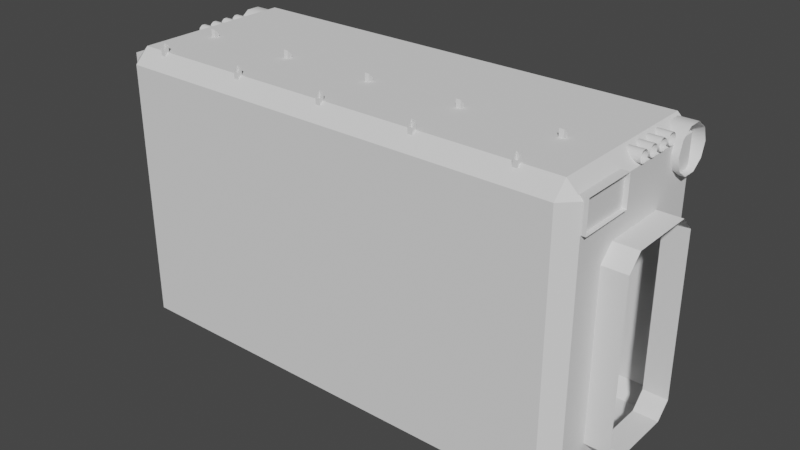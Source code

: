 # Source: EmptyCorridor.blend  (saved by Blender 3.0.42; exported with 4.5.12 LTS)
import bpy
from mathutils import Matrix  # noqa: F401  (used for matrix-valued properties, if any)

bpy.ops.wm.read_factory_settings(use_empty=True)
scene = bpy.context.scene
scene.name = 'Scene'

# ---- collections
col_collection = bpy.data.collections.new('Collection'); scene.collection.children.link(col_collection)

# ---- world
world_world = bpy.data.worlds.new('World'); scene.world = world_world
world_world.use_nodes = True; world_world.node_tree.nodes.clear()
_N = world_world.node_tree.nodes; _L = world_world.node_tree.links
n0 = _N.new('ShaderNodeOutputWorld'); n0.name = 'World Output'; n0.location = (300, 300)
n1 = _N.new('ShaderNodeBackground'); n1.name = 'Background'; n1.location = (10, 300)
n1.inputs[0].default_value = (0.05088, 0.05088, 0.05088, 1.0)
_L.new(n1.outputs[0], n0.inputs[0])
n0.is_active_output = True
world_world.color = (0.05088, 0.05088, 0.05088)
world_world.use_sun_shadow = False
world_world.sun_shadow_jitter_overblur = 0.0

# ---- meshes
me_cube_001 = bpy.data.meshes.new('Cube.001')
me_cube_001.from_pydata([(5.0, -1.0, 1.36), (5.0, 0.7, 1.66), (5.0, -0.7, 1.66), (5.0, -1.0, -2.04), (5.0, -0.7, -2.34), (5.0, 1.0, 1.36), (5.0, 1.0, -2.04), (5.0, 0.7, -2.34), (5.5, -1.0, 1.36), (5.5, 0.7, 1.66), (5.5, -0.7, 1.66), (5.5, -1.0, -2.04), (5.5, -0.7, -2.34), (5.5, 1.0, 1.36), (5.5, 1.0, -2.04), (5.5, 0.7, -2.34), (4.7, 1.999, 2.7), (4.7, 1.699, 3.0), (5.0, 1.696, 2.7), (4.7, 1.999, -2.7), (5.0, 1.695, -2.708), (5.0, -1.696, 2.7), (4.7, -1.7, 3.0), (4.7, -2.0, 2.7), (5.0, -1.696, -2.708), (4.7, -2.0, -2.7), (-4.7, 1.699, 3.0), (-4.7, 1.999, 2.7), (-5.0, 1.699, 2.7), (-5.0, 1.699, -2.7), (-4.7, 1.999, -2.7), (-4.7, -1.7, 3.0), (-5.0, -1.7, 2.7), (-4.7, -2.0, 2.7), (-4.7, -2.0, -2.7), (-5.0, -1.7, -2.7), (-5.0, -1.0, 1.36), (-5.0, -1.0, -2.04), (-5.0, 1.0, -2.04), (-5.0, 0.7, -2.34), (-5.0, -0.7, -2.34), (-5.0, -0.7, 1.66), (-5.0, 1.0, 1.36), (-5.0, 0.7, 1.66)], [], [(23, 25, 34, 33), (22, 31, 26, 17), (40, 37, 35, 29, 38, 39), (38, 29, 28, 32, 35, 37, 36, 41, 43, 42), (18, 20, 6, 5, 1, 2, 0, 3, 24, 21), (24, 3, 4, 7, 6, 20), (3, 11, 12, 4), (2, 10, 8, 0), (6, 14, 13, 5), (7, 15, 14, 6), (5, 13, 9, 1), (1, 9, 10, 2), (0, 8, 11, 3), (4, 12, 15, 7), (16, 18, 17), (21, 23, 22), (26, 28, 27), (31, 33, 32), (18, 16, 19, 20), (17, 18, 21, 22), (16, 17, 26, 27), (27, 28, 29, 30), (22, 23, 33, 31), (32, 33, 34, 35), (23, 21, 24, 25), (28, 26, 31, 32), (19, 16, 27, 30)])
_uv = me_cube_001.uv_layers.new(name='UVMap')
_uv.uv.foreach_set('vector', [0.4679, 0.2791, 0.7442, 0.25, 0.7447, 0.7456, 0.4793, 0.7171, 0.4473, 0.276, 0.4579, 0.7206, 0.2971, 0.7244, 0.2865, 0.2798, 0.4167, 0.9802, 0.4306, 0.9656, 0.4645, 0.9961, 0.3037, 0.9999, 0.336, 0.9679, 0.3505, 0.9817, 0.336, 0.9679, 0.3037, 0.9999, 0.2976, 0.7445, 0.4584, 0.7407, 0.4645, 0.9961, 0.4306, 0.9656, 0.4268, 0.8048, 0.4122, 0.791, 0.346, 0.7926, 0.3322, 0.8071, 0.2862, 0.2597, 0.2802, 0.003925, 0.3138, 0.03474, 0.3176, 0.1956, 0.3322, 0.2094, 0.3984, 0.2078, 0.4122, 0.1933, 0.4084, 0.03249, 0.4406, 0.0001104, 0.4467, 0.2559, 0.4406, 0.0001104, 0.4084, 0.03249, 0.3939, 0.01864, 0.3277, 0.02021, 0.3138, 0.03474, 0.2802, 0.003925, 0.998, 0.09078, 0.9732, 0.09078, 0.9732, 0.06969, 0.998, 0.06969, 0.998, 0.2809, 0.9732, 0.2809, 0.9732, 0.2598, 0.998, 0.2598, 0.998, 0.5405, 0.9732, 0.5405, 0.9732, 0.3715, 0.998, 0.3715, 0.998, 0.5616, 0.9732, 0.5616, 0.9732, 0.5405, 0.998, 0.5405, 0.998, 0.3715, 0.9732, 0.3715, 0.9732, 0.3504, 0.998, 0.3504, 0.998, 0.3504, 0.9732, 0.3504, 0.9732, 0.2809, 0.998, 0.2809, 0.998, 0.2598, 0.9732, 0.2598, 0.9732, 0.09078, 0.998, 0.09078, 0.998, 0.06969, 0.9732, 0.06969, 0.9732, 0.0001104, 0.998, 0.0001104, 0.2651, 0.2834, 0.2705, 0.2624, 0.2865, 0.2798, 0.4624, 0.2582, 0.4679, 0.2791, 0.4473, 0.276, 0.2971, 0.7244, 0.2819, 0.7421, 0.2765, 0.7213, 0.4579, 0.7206, 0.4793, 0.7171, 0.4739, 0.7378, 0.2705, 0.2624, 0.2651, 0.2834, 0.0007325, 0.254, 0.002667, 0.2328, 0.2865, 0.2798, 0.2862, 0.2597, 0.4467, 0.2559, 0.4473, 0.276, 0.2651, 0.2834, 0.2865, 0.2798, 0.2971, 0.7244, 0.2765, 0.7213, 0.2765, 0.7213, 0.2819, 0.7421, 0.002443, 0.7718, 0.0001104, 0.7498, 0.4473, 0.276, 0.4679, 0.2791, 0.4793, 0.7171, 0.4579, 0.7206, 0.4739, 0.7378, 0.4793, 0.7171, 0.7447, 0.7456, 0.7422, 0.7685, 0.4679, 0.2791, 0.4624, 0.2582, 0.7422, 0.2278, 0.7442, 0.25, 0.2976, 0.7445, 0.2971, 0.7244, 0.4579, 0.7206, 0.4584, 0.7407, 0.0007325, 0.254, 0.2651, 0.2834, 0.2765, 0.7213, 0.0001104, 0.7498])
me_cube_001.use_remesh_fix_poles = True
me_cube_001.use_remesh_preserve_attributes = False
me_cube_001.update()
me_cylinder_007 = bpy.data.meshes.new('Cylinder.007')
me_cylinder_007.from_pydata([(-5.036, 0.1209, 2.62e-08), (5.036, 0.1209, 2.62e-08), (-5.036, 0.09785, -0.07109), (5.036, 0.09785, -0.07109), (-5.036, 0.03737, -0.115), (5.036, 0.03737, -0.115), (-5.036, -0.03737, -0.115), (5.036, -0.03737, -0.115), (-5.036, -0.09785, -0.07109), (5.036, -0.09785, -0.07109), (-5.036, -0.1209, 4.062e-08), (5.036, -0.1209, 3.341e-08), (-5.036, -0.09785, 0.07109), (5.036, -0.09785, 0.07109), (-5.036, -0.03737, 0.115), (5.036, -0.03737, 0.115), (-5.036, 0.03737, 0.115), (5.036, 0.03737, 0.115), (-5.036, 0.09785, 0.07109), (5.036, 0.09785, 0.07109)], [], [(0, 1, 3, 2), (2, 3, 5, 4), (4, 5, 7, 6), (6, 7, 9, 8), (8, 9, 11, 10), (10, 11, 13, 12), (12, 13, 15, 14), (14, 15, 17, 16), (16, 17, 19, 18), (18, 19, 1, 0)])
me_cylinder_007.polygons.foreach_set('use_smooth', [True] * 10)
_uv = me_cylinder_007.uv_layers.new(name='UVMap')
_uv.uv.foreach_set('vector', [0.1395, 0.000291, 0.1395, 0.999, 0.122, 0.9991, 0.122, 0.0004156, 0.122, 0.0004156, 0.122, 0.9991, 0.1046, 0.9992, 0.1046, 0.0005402, 0.1046, 0.0005402, 0.1046, 0.9992, 0.08719, 0.9993, 0.08719, 0.0006649, 0.08719, 0.0006649, 0.08719, 0.9993, 0.06976, 0.9995, 0.06976, 0.0007895, 0.06976, 0.0007895, 0.06976, 0.9995, 0.05233, 0.9996, 0.05233, 0.0009141, 0.05233, 0.0009141, 0.05233, 0.9996, 0.0349, 0.9997, 0.0349, 0.001039, 0.0349, 0.001039, 0.0349, 0.9997, 0.01747, 0.9998, 0.01747, 0.001163, 0.01747, 0.001163, 0.01747, 0.9998, 4.175e-05, 1.0, 4.178e-05, 0.001288, 0.1743, 4.175e-05, 0.1743, 0.9987, 0.1569, 0.9988, 0.1569, 0.0001664, 0.1569, 0.0001664, 0.1569, 0.9988, 0.1395, 0.999, 0.1395, 0.000291])
me_cylinder_007.use_remesh_fix_poles = True
me_cylinder_007.use_remesh_preserve_attributes = False
me_cylinder_007.update()
me_cylinder_008 = bpy.data.meshes.new('Cylinder.008')
me_cylinder_008.from_pydata([(-5.036, 0.1209, 2.62e-08), (5.036, 0.1209, 2.62e-08), (-5.036, 0.09785, -0.07109), (5.036, 0.09785, -0.07109), (-5.036, 0.03737, -0.115), (5.036, 0.03737, -0.115), (-5.036, -0.03737, -0.115), (5.036, -0.03737, -0.115), (-5.036, -0.09785, -0.07109), (5.036, -0.09785, -0.07109), (-5.036, -0.1209, 4.062e-08), (5.036, -0.1209, 3.341e-08), (-5.036, -0.09785, 0.07109), (5.036, -0.09785, 0.07109), (-5.036, -0.03737, 0.115), (5.036, -0.03737, 0.115), (-5.036, 0.03737, 0.115), (5.036, 0.03737, 0.115), (-5.036, 0.09785, 0.07109), (5.036, 0.09785, 0.07109)], [], [(0, 1, 3, 2), (2, 3, 5, 4), (4, 5, 7, 6), (6, 7, 9, 8), (8, 9, 11, 10), (10, 11, 13, 12), (12, 13, 15, 14), (14, 15, 17, 16), (16, 17, 19, 18), (18, 19, 1, 0)])
me_cylinder_008.polygons.foreach_set('use_smooth', [True] * 10)
_uv = me_cylinder_008.uv_layers.new(name='UVMap')
_uv.uv.foreach_set('vector', [0.1395, 0.000291, 0.1395, 0.999, 0.122, 0.9991, 0.122, 0.0004156, 0.122, 0.0004156, 0.122, 0.9991, 0.1046, 0.9992, 0.1046, 0.0005402, 0.1046, 0.0005402, 0.1046, 0.9992, 0.08719, 0.9993, 0.08719, 0.0006649, 0.08719, 0.0006649, 0.08719, 0.9993, 0.06976, 0.9995, 0.06976, 0.0007895, 0.06976, 0.0007895, 0.06976, 0.9995, 0.05233, 0.9996, 0.05233, 0.0009141, 0.05233, 0.0009141, 0.05233, 0.9996, 0.0349, 0.9997, 0.0349, 0.001039, 0.0349, 0.001039, 0.0349, 0.9997, 0.01747, 0.9998, 0.01747, 0.001163, 0.01747, 0.001163, 0.01747, 0.9998, 4.175e-05, 1.0, 4.178e-05, 0.001288, 0.1743, 4.175e-05, 0.1743, 0.9987, 0.1569, 0.9988, 0.1569, 0.0001664, 0.1569, 0.0001664, 0.1569, 0.9988, 0.1395, 0.999, 0.1395, 0.000291])
me_cylinder_008.use_remesh_fix_poles = True
me_cylinder_008.use_remesh_preserve_attributes = False
me_cylinder_008.update()
me_cylinder_009 = bpy.data.meshes.new('Cylinder.009')
me_cylinder_009.from_pydata([(-5.036, 0.1209, 2.62e-08), (5.036, 0.1209, 2.62e-08), (-5.036, 0.09785, -0.07109), (5.036, 0.09785, -0.07109), (-5.036, 0.03737, -0.115), (5.036, 0.03737, -0.115), (-5.036, -0.03737, -0.115), (5.036, -0.03737, -0.115), (-5.036, -0.09785, -0.07109), (5.036, -0.09785, -0.07109), (-5.036, -0.1209, 4.062e-08), (5.036, -0.1209, 3.341e-08), (-5.036, -0.09785, 0.07109), (5.036, -0.09785, 0.07109), (-5.036, -0.03737, 0.115), (5.036, -0.03737, 0.115), (-5.036, 0.03737, 0.115), (5.036, 0.03737, 0.115), (-5.036, 0.09785, 0.07109), (5.036, 0.09785, 0.07109)], [], [(0, 1, 3, 2), (2, 3, 5, 4), (4, 5, 7, 6), (6, 7, 9, 8), (8, 9, 11, 10), (10, 11, 13, 12), (12, 13, 15, 14), (14, 15, 17, 16), (16, 17, 19, 18), (18, 19, 1, 0)])
me_cylinder_009.polygons.foreach_set('use_smooth', [True] * 10)
_uv = me_cylinder_009.uv_layers.new(name='UVMap')
_uv.uv.foreach_set('vector', [0.1395, 0.000291, 0.1395, 0.999, 0.122, 0.9991, 0.122, 0.0004156, 0.122, 0.0004156, 0.122, 0.9991, 0.1046, 0.9992, 0.1046, 0.0005402, 0.1046, 0.0005402, 0.1046, 0.9992, 0.08719, 0.9993, 0.08719, 0.0006649, 0.08719, 0.0006649, 0.08719, 0.9993, 0.06976, 0.9995, 0.06976, 0.0007895, 0.06976, 0.0007895, 0.06976, 0.9995, 0.05233, 0.9996, 0.05233, 0.0009141, 0.05233, 0.0009141, 0.05233, 0.9996, 0.0349, 0.9997, 0.0349, 0.001039, 0.0349, 0.001039, 0.0349, 0.9997, 0.01747, 0.9998, 0.01747, 0.001163, 0.01747, 0.001163, 0.01747, 0.9998, 4.175e-05, 1.0, 4.178e-05, 0.001288, 0.1743, 4.175e-05, 0.1743, 0.9987, 0.1569, 0.9988, 0.1569, 0.0001664, 0.1569, 0.0001664, 0.1569, 0.9988, 0.1395, 0.999, 0.1395, 0.000291])
me_cylinder_009.use_remesh_fix_poles = True
me_cylinder_009.use_remesh_preserve_attributes = False
me_cylinder_009.update()
me_cylinder_010 = bpy.data.meshes.new('Cylinder.010')
me_cylinder_010.from_pydata([(-5.036, 0.1209, 2.62e-08), (5.036, 0.1209, 2.62e-08), (-5.036, 0.09785, -0.07109), (5.036, 0.09785, -0.07109), (-5.036, 0.03737, -0.115), (5.036, 0.03737, -0.115), (-5.036, -0.03737, -0.115), (5.036, -0.03737, -0.115), (-5.036, -0.09785, -0.07109), (5.036, -0.09785, -0.07109), (-5.036, -0.1209, 4.062e-08), (5.036, -0.1209, 3.341e-08), (-5.036, -0.09785, 0.07109), (5.036, -0.09785, 0.07109), (-5.036, -0.03737, 0.115), (5.036, -0.03737, 0.115), (-5.036, 0.03737, 0.115), (5.036, 0.03737, 0.115), (-5.036, 0.09785, 0.07109), (5.036, 0.09785, 0.07109)], [], [(0, 1, 3, 2), (2, 3, 5, 4), (4, 5, 7, 6), (6, 7, 9, 8), (8, 9, 11, 10), (10, 11, 13, 12), (12, 13, 15, 14), (14, 15, 17, 16), (16, 17, 19, 18), (18, 19, 1, 0)])
me_cylinder_010.polygons.foreach_set('use_smooth', [True] * 10)
_uv = me_cylinder_010.uv_layers.new(name='UVMap')
_uv.uv.foreach_set('vector', [0.1395, 0.000291, 0.1395, 0.999, 0.122, 0.9991, 0.122, 0.0004156, 0.122, 0.0004156, 0.122, 0.9991, 0.1046, 0.9992, 0.1046, 0.0005402, 0.1046, 0.0005402, 0.1046, 0.9992, 0.08719, 0.9993, 0.08719, 0.0006649, 0.08719, 0.0006649, 0.08719, 0.9993, 0.06976, 0.9995, 0.06976, 0.0007895, 0.06976, 0.0007895, 0.06976, 0.9995, 0.05233, 0.9996, 0.05233, 0.0009141, 0.05233, 0.0009141, 0.05233, 0.9996, 0.0349, 0.9997, 0.0349, 0.001039, 0.0349, 0.001039, 0.0349, 0.9997, 0.01747, 0.9998, 0.01747, 0.001163, 0.01747, 0.001163, 0.01747, 0.9998, 4.175e-05, 1.0, 4.178e-05, 0.001288, 0.1743, 4.175e-05, 0.1743, 0.9987, 0.1569, 0.9988, 0.1569, 0.0001664, 0.1569, 0.0001664, 0.1569, 0.9988, 0.1395, 0.999, 0.1395, 0.000291])
me_cylinder_010.use_remesh_fix_poles = True
me_cylinder_010.use_remesh_preserve_attributes = False
me_cylinder_010.update()
me_cylinder_011 = bpy.data.meshes.new('Cylinder.011')
me_cylinder_011.from_pydata([(-5.138, 0.4698, 1.018e-07), (5.138, 0.4698, 1.018e-07), (-5.138, 0.38, -0.2761), (5.138, 0.38, -0.2761), (-5.138, 0.1452, -0.4468), (5.138, 0.1452, -0.4468), (-5.138, -0.1452, -0.4468), (5.138, -0.1452, -0.4468), (-5.138, -0.38, -0.2761), (5.138, -0.38, -0.2761), (-5.138, -0.4698, 1.578e-07), (5.138, -0.4698, 1.298e-07), (-5.138, -0.38, 0.2761), (5.138, -0.38, 0.2761), (-5.138, -0.1452, 0.4468), (5.138, -0.1452, 0.4468), (-5.138, 0.1452, 0.4468), (5.138, 0.1452, 0.4468), (-5.138, 0.38, 0.2761), (5.138, 0.38, 0.2761)], [], [(0, 1, 3, 2), (2, 3, 5, 4), (4, 5, 7, 6), (6, 7, 9, 8), (8, 9, 11, 10), (10, 11, 13, 12), (12, 13, 15, 14), (14, 15, 17, 16), (16, 17, 19, 18), (18, 19, 1, 0)])
me_cylinder_011.polygons.foreach_set('use_smooth', [True] * 10)
_uv = me_cylinder_011.uv_layers.new(name='UVMap')
_uv.uv.foreach_set('vector', [5.366e-05, 0.05656, 0.9999, 0.05656, 0.9999, 0.08481, 5.347e-05, 0.08481, 5.347e-05, 0.08481, 0.9999, 0.08481, 0.9999, 0.1131, 5.329e-05, 0.1131, 5.329e-05, 0.1131, 0.9999, 0.1131, 0.9999, 0.1413, 5.334e-05, 0.1413, 5.334e-05, 0.1413, 0.9999, 0.1413, 0.9999, 0.1696, 5.324e-05, 0.1696, 5.324e-05, 0.1696, 0.9999, 0.1696, 0.9999, 0.1978, 5.315e-05, 0.1978, 5.315e-05, 0.1978, 0.9999, 0.1978, 0.9999, 0.2261, 5.315e-05, 0.2261, 5.315e-05, 0.2261, 0.9999, 0.2261, 0.9999, 0.2543, 5.315e-05, 0.2543, 5.315e-05, 0.2543, 0.9999, 0.2543, 0.9999, 0.2826, 5.32e-05, 0.2826, 5.412e-05, 5.315e-05, 0.9999, 6.192e-05, 0.9999, 0.02831, 5.385e-05, 0.02831, 5.385e-05, 0.02831, 0.9999, 0.02831, 0.9999, 0.05656, 5.366e-05, 0.05656])
me_cylinder_011.use_remesh_fix_poles = True
me_cylinder_011.use_remesh_preserve_attributes = False
me_cylinder_011.update()
me_cube_031 = bpy.data.meshes.new('Cube.031')
me_cube_031.from_pydata([(-5.091, -0.5886, -0.3176), (-5.091, -0.5886, 0.3176), (-5.091, 0.5886, -0.3176), (-5.091, 0.5886, 0.3176), (5.091, -0.5886, -0.3176), (5.091, -0.5886, 0.3176), (5.091, 0.5886, -0.3176), (5.091, 0.5886, 0.3176)], [], [(2, 3, 7, 6), (4, 5, 1, 0), (2, 6, 4, 0), (7, 3, 1, 5)])
_uv = me_cube_031.uv_layers.new(name='UVMap')
_uv.uv.foreach_set('vector', [0.178, 5.966e-05, 0.2404, 5.966e-05, 0.2404, 0.9999, 0.178, 0.9999, 0.06244, 0.9999, 5.973e-05, 0.9999, 5.966e-05, 5.97e-05, 0.06244, 5.97e-05, 0.178, 5.966e-05, 0.178, 0.9999, 0.06244, 0.9999, 0.06244, 5.97e-05, 0.2404, 0.9999, 0.2404, 5.966e-05, 0.356, 5.966e-05, 0.356, 0.9999])
me_cube_031.use_remesh_fix_poles = True
me_cube_031.use_remesh_preserve_attributes = False
me_cube_031.update()
me_cube_032 = bpy.data.meshes.new('Cube.032')
me_cube_032.from_pydata([(-0.04949, -0.6807, -0.0495), (-0.04949, -0.5817, 0.0495), (-0.04949, 0.6751, -0.0495), (-0.04949, 0.5761, 0.0495), (0.04949, -0.6807, -0.0495), (0.04949, -0.5817, 0.0495), (0.04949, 0.6751, -0.0495), (0.04949, 0.5761, 0.0495), (-0.04949, -0.6807, 0.9505), (-0.04949, -0.5817, 1.049), (0.04949, -0.6807, 0.9505), (0.04949, -0.5817, 1.049), (-0.04949, 0.6751, 0.9505), (-0.04949, 0.5761, 1.049), (0.04949, 0.6751, 0.9505), (0.04949, 0.5761, 1.049)], [], [(0, 1, 3, 2), (3, 7, 15, 13), (6, 7, 5, 4), (5, 1, 9, 11), (2, 6, 4, 0), (7, 3, 1, 5), (4, 5, 11, 10), (1, 0, 8, 9), (0, 4, 10, 8), (2, 3, 13, 12), (7, 6, 14, 15), (6, 2, 12, 14)])
_uv = me_cube_032.uv_layers.new(name='UVMap')
_uv.uv.foreach_set('vector', [0.07421, 0.3307, 0.1093, 0.3314, 0.0908, 0.6649, 0.06522, 0.6661, 0.0908, 0.6649, 0.121, 0.6648, 0.1365, 0.9877, 0.1045, 0.9892, 0.03548, 0.6645, 3.694e-05, 0.6639, 0.01603, 0.3305, 0.04463, 0.3294, 0.1365, 0.3315, 0.1093, 0.3314, 0.1094, 0.005825, 0.1356, 0.005898, 0.06522, 0.6661, 0.03548, 0.6645, 0.04463, 0.3294, 0.07421, 0.3307, 0.121, 0.6648, 0.0908, 0.6649, 0.1093, 0.3314, 0.1365, 0.3315, 0.04463, 0.3294, 0.01603, 0.3305, 0.006893, 3.694e-05, 0.04051, 0.03184, 0.1093, 0.3314, 0.07421, 0.3307, 0.08294, 0.03157, 0.1094, 0.005825, 0.07421, 0.3307, 0.04463, 0.3294, 0.04051, 0.03184, 0.08294, 0.03157, 0.06522, 0.6661, 0.0908, 0.6649, 0.1045, 0.9892, 0.07707, 0.9644, 3.694e-05, 0.6639, 0.03548, 0.6645, 0.03447, 0.9666, 0.001333, 1.0, 0.03548, 0.6645, 0.06522, 0.6661, 0.07707, 0.9644, 0.03447, 0.9666])
me_cube_032.use_remesh_fix_poles = True
me_cube_032.use_remesh_preserve_attributes = False
me_cube_032.update()
me_cube_033 = bpy.data.meshes.new('Cube.033')
me_cube_033.from_pydata([(-0.04949, -0.6807, -0.0495), (-0.04949, -0.5817, 0.0495), (-0.04949, 0.6751, -0.0495), (-0.04949, 0.5761, 0.0495), (0.04949, -0.6807, -0.0495), (0.04949, -0.5817, 0.0495), (0.04949, 0.6751, -0.0495), (0.04949, 0.5761, 0.0495), (-0.04949, -0.6807, 0.9505), (-0.04949, -0.5817, 1.049), (0.04949, -0.6807, 0.9505), (0.04949, -0.5817, 1.049), (-0.04949, 0.6751, 0.9505), (-0.04949, 0.5761, 1.049), (0.04949, 0.6751, 0.9505), (0.04949, 0.5761, 1.049)], [], [(0, 1, 3, 2), (3, 7, 15, 13), (6, 7, 5, 4), (5, 1, 9, 11), (2, 6, 4, 0), (7, 3, 1, 5), (4, 5, 11, 10), (1, 0, 8, 9), (0, 4, 10, 8), (2, 3, 13, 12), (7, 6, 14, 15), (6, 2, 12, 14)])
_uv = me_cube_033.uv_layers.new(name='UVMap')
_uv.uv.foreach_set('vector', [0.07421, 0.3307, 0.1093, 0.3314, 0.0908, 0.6649, 0.06522, 0.6661, 0.0908, 0.6649, 0.121, 0.6648, 0.1365, 0.9877, 0.1045, 0.9892, 0.03548, 0.6645, 3.694e-05, 0.6639, 0.01603, 0.3305, 0.04463, 0.3294, 0.1365, 0.3315, 0.1093, 0.3314, 0.1094, 0.005825, 0.1356, 0.005898, 0.06522, 0.6661, 0.03548, 0.6645, 0.04463, 0.3294, 0.07421, 0.3307, 0.121, 0.6648, 0.0908, 0.6649, 0.1093, 0.3314, 0.1365, 0.3315, 0.04463, 0.3294, 0.01603, 0.3305, 0.006893, 3.694e-05, 0.04051, 0.03184, 0.1093, 0.3314, 0.07421, 0.3307, 0.08294, 0.03157, 0.1094, 0.005825, 0.07421, 0.3307, 0.04463, 0.3294, 0.04051, 0.03184, 0.08294, 0.03157, 0.06522, 0.6661, 0.0908, 0.6649, 0.1045, 0.9892, 0.07707, 0.9644, 3.694e-05, 0.6639, 0.03548, 0.6645, 0.03447, 0.9666, 0.001333, 1.0, 0.03548, 0.6645, 0.06522, 0.6661, 0.07707, 0.9644, 0.03447, 0.9666])
me_cube_033.use_remesh_fix_poles = True
me_cube_033.use_remesh_preserve_attributes = False
me_cube_033.update()
me_cube_034 = bpy.data.meshes.new('Cube.034')
me_cube_034.from_pydata([(-0.04949, -0.6807, -0.0495), (-0.04949, -0.5817, 0.0495), (-0.04949, 0.6751, -0.0495), (-0.04949, 0.5761, 0.0495), (0.04949, -0.6807, -0.0495), (0.04949, -0.5817, 0.0495), (0.04949, 0.6751, -0.0495), (0.04949, 0.5761, 0.0495), (-0.04949, -0.6807, 0.9505), (-0.04949, -0.5817, 1.049), (0.04949, -0.6807, 0.9505), (0.04949, -0.5817, 1.049), (-0.04949, 0.6751, 0.9505), (-0.04949, 0.5761, 1.049), (0.04949, 0.6751, 0.9505), (0.04949, 0.5761, 1.049)], [], [(0, 1, 3, 2), (3, 7, 15, 13), (6, 7, 5, 4), (5, 1, 9, 11), (2, 6, 4, 0), (7, 3, 1, 5), (4, 5, 11, 10), (1, 0, 8, 9), (0, 4, 10, 8), (2, 3, 13, 12), (7, 6, 14, 15), (6, 2, 12, 14)])
_uv = me_cube_034.uv_layers.new(name='UVMap')
_uv.uv.foreach_set('vector', [0.07421, 0.3307, 0.1093, 0.3314, 0.0908, 0.6649, 0.06522, 0.6661, 0.0908, 0.6649, 0.121, 0.6648, 0.1365, 0.9877, 0.1045, 0.9892, 0.03548, 0.6645, 3.694e-05, 0.6639, 0.01603, 0.3305, 0.04463, 0.3294, 0.1365, 0.3315, 0.1093, 0.3314, 0.1094, 0.005825, 0.1356, 0.005898, 0.06522, 0.6661, 0.03548, 0.6645, 0.04463, 0.3294, 0.07421, 0.3307, 0.121, 0.6648, 0.0908, 0.6649, 0.1093, 0.3314, 0.1365, 0.3315, 0.04463, 0.3294, 0.01603, 0.3305, 0.006893, 3.694e-05, 0.04051, 0.03184, 0.1093, 0.3314, 0.07421, 0.3307, 0.08294, 0.03157, 0.1094, 0.005825, 0.07421, 0.3307, 0.04463, 0.3294, 0.04051, 0.03184, 0.08294, 0.03157, 0.06522, 0.6661, 0.0908, 0.6649, 0.1045, 0.9892, 0.07707, 0.9644, 3.694e-05, 0.6639, 0.03548, 0.6645, 0.03447, 0.9666, 0.001333, 1.0, 0.03548, 0.6645, 0.06522, 0.6661, 0.07707, 0.9644, 0.03447, 0.9666])
me_cube_034.use_remesh_fix_poles = True
me_cube_034.use_remesh_preserve_attributes = False
me_cube_034.update()
me_cube_035 = bpy.data.meshes.new('Cube.035')
me_cube_035.from_pydata([(-0.04949, -0.6807, -0.0495), (-0.04949, -0.5817, 0.0495), (-0.04949, 0.6751, -0.0495), (-0.04949, 0.5761, 0.0495), (0.04949, -0.6807, -0.0495), (0.04949, -0.5817, 0.0495), (0.04949, 0.6751, -0.0495), (0.04949, 0.5761, 0.0495), (-0.04949, -0.6807, 0.9505), (-0.04949, -0.5817, 1.049), (0.04949, -0.6807, 0.9505), (0.04949, -0.5817, 1.049), (-0.04949, 0.6751, 0.9505), (-0.04949, 0.5761, 1.049), (0.04949, 0.6751, 0.9505), (0.04949, 0.5761, 1.049)], [], [(0, 1, 3, 2), (3, 7, 15, 13), (6, 7, 5, 4), (5, 1, 9, 11), (2, 6, 4, 0), (7, 3, 1, 5), (4, 5, 11, 10), (1, 0, 8, 9), (0, 4, 10, 8), (2, 3, 13, 12), (7, 6, 14, 15), (6, 2, 12, 14)])
_uv = me_cube_035.uv_layers.new(name='UVMap')
_uv.uv.foreach_set('vector', [0.07421, 0.3307, 0.1093, 0.3314, 0.0908, 0.6649, 0.06522, 0.6661, 0.0908, 0.6649, 0.121, 0.6648, 0.1365, 0.9877, 0.1045, 0.9892, 0.03548, 0.6645, 3.694e-05, 0.6639, 0.01603, 0.3305, 0.04463, 0.3294, 0.1365, 0.3315, 0.1093, 0.3314, 0.1094, 0.005825, 0.1356, 0.005898, 0.06522, 0.6661, 0.03548, 0.6645, 0.04463, 0.3294, 0.07421, 0.3307, 0.121, 0.6648, 0.0908, 0.6649, 0.1093, 0.3314, 0.1365, 0.3315, 0.04463, 0.3294, 0.01603, 0.3305, 0.006893, 3.694e-05, 0.04051, 0.03184, 0.1093, 0.3314, 0.07421, 0.3307, 0.08294, 0.03157, 0.1094, 0.005825, 0.07421, 0.3307, 0.04463, 0.3294, 0.04051, 0.03184, 0.08294, 0.03157, 0.06522, 0.6661, 0.0908, 0.6649, 0.1045, 0.9892, 0.07707, 0.9644, 3.694e-05, 0.6639, 0.03548, 0.6645, 0.03447, 0.9666, 0.001333, 1.0, 0.03548, 0.6645, 0.06522, 0.6661, 0.07707, 0.9644, 0.03447, 0.9666])
me_cube_035.use_remesh_fix_poles = True
me_cube_035.use_remesh_preserve_attributes = False
me_cube_035.update()
me_cube_036 = bpy.data.meshes.new('Cube.036')
me_cube_036.from_pydata([(-0.04949, -0.6807, -0.0495), (-0.04949, -0.5817, 0.0495), (-0.04949, 0.6751, -0.0495), (-0.04949, 0.5761, 0.0495), (0.04949, -0.6807, -0.0495), (0.04949, -0.5817, 0.0495), (0.04949, 0.6751, -0.0495), (0.04949, 0.5761, 0.0495), (-0.04949, -0.6807, 0.9505), (-0.04949, -0.5817, 1.049), (0.04949, -0.6807, 0.9505), (0.04949, -0.5817, 1.049), (-0.04949, 0.6751, 0.9505), (-0.04949, 0.5761, 1.049), (0.04949, 0.6751, 0.9505), (0.04949, 0.5761, 1.049)], [], [(0, 1, 3, 2), (3, 7, 15, 13), (6, 7, 5, 4), (5, 1, 9, 11), (2, 6, 4, 0), (7, 3, 1, 5), (4, 5, 11, 10), (1, 0, 8, 9), (0, 4, 10, 8), (2, 3, 13, 12), (7, 6, 14, 15), (6, 2, 12, 14)])
_uv = me_cube_036.uv_layers.new(name='UVMap')
_uv.uv.foreach_set('vector', [0.07421, 0.3307, 0.1093, 0.3314, 0.0908, 0.6649, 0.06522, 0.6661, 0.0908, 0.6649, 0.121, 0.6648, 0.1365, 0.9877, 0.1045, 0.9892, 0.03548, 0.6645, 3.694e-05, 0.6639, 0.01603, 0.3305, 0.04463, 0.3294, 0.1365, 0.3315, 0.1093, 0.3314, 0.1094, 0.005825, 0.1356, 0.005898, 0.06522, 0.6661, 0.03548, 0.6645, 0.04463, 0.3294, 0.07421, 0.3307, 0.121, 0.6648, 0.0908, 0.6649, 0.1093, 0.3314, 0.1365, 0.3315, 0.04463, 0.3294, 0.01603, 0.3305, 0.006893, 3.694e-05, 0.04051, 0.03184, 0.1093, 0.3314, 0.07421, 0.3307, 0.08294, 0.03157, 0.1094, 0.005825, 0.07421, 0.3307, 0.04463, 0.3294, 0.04051, 0.03184, 0.08294, 0.03157, 0.06522, 0.6661, 0.0908, 0.6649, 0.1045, 0.9892, 0.07707, 0.9644, 3.694e-05, 0.6639, 0.03548, 0.6645, 0.03447, 0.9666, 0.001333, 1.0, 0.03548, 0.6645, 0.06522, 0.6661, 0.07707, 0.9644, 0.03447, 0.9666])
me_cube_036.use_remesh_fix_poles = True
me_cube_036.use_remesh_preserve_attributes = False
me_cube_036.update()
me_cube_002 = bpy.data.meshes.new('Cube.002')
me_cube_002.from_pydata([(4.7, 1.999, -2.7), (5.0, 1.695, -2.708), (4.7, 1.699, -3.0), (4.7, -1.7, -3.0), (5.0, -1.696, -2.708), (4.7, -2.0, -2.7), (-5.0, 1.699, -2.7), (-4.7, 1.999, -2.7), (-4.7, 1.699, -3.0), (-4.7, -2.0, -2.7), (-5.0, -1.7, -2.7), (-4.7, -1.7, -3.0)], [], [(11, 3, 2, 8), (0, 2, 1), (3, 5, 4), (6, 8, 7), (9, 11, 10), (1, 2, 3, 4), (2, 0, 7, 8), (8, 6, 10, 11), (5, 3, 11, 9)])
_uv = me_cube_002.uv_layers.new(name='UVMap')
_uv.uv.foreach_set('vector', [0.3817, 0.04369, 0.3831, 0.949, 0.04441, 0.9568, 0.04394, 0.05166, 6.526e-05, 0.9655, 0.04441, 0.9568, 0.037, 0.9999, 0.3831, 0.949, 0.426, 0.9576, 0.3909, 0.9935, 0.03554, 0.006581, 0.04394, 0.05166, 0.00102, 0.04286, 0.426, 0.03481, 0.3817, 0.04369, 0.3897, 6.526e-05, 0.037, 0.9999, 0.04441, 0.9568, 0.3831, 0.949, 0.3909, 0.9935, 0.04441, 0.9568, 6.526e-05, 0.9655, 0.00102, 0.04286, 0.04394, 0.05166, 0.04394, 0.05166, 0.03554, 0.006581, 0.3897, 6.526e-05, 0.3817, 0.04369, 0.426, 0.9576, 0.3831, 0.949, 0.3817, 0.04369, 0.426, 0.03481])
me_cube_002.use_remesh_fix_poles = True
me_cube_002.use_remesh_preserve_attributes = False
me_cube_002.update()

# ---- objects
ob_room = bpy.data.objects.new('Room', me_cube_001)
ob_cylinder = bpy.data.objects.new('Cylinder', me_cylinder_007)
ob_cylinder_001 = bpy.data.objects.new('Cylinder.001', me_cylinder_008)
ob_cylinder_002 = bpy.data.objects.new('Cylinder.002', me_cylinder_009)
ob_cylinder_003 = bpy.data.objects.new('Cylinder.003', me_cylinder_010)
ob_cylinder_004 = bpy.data.objects.new('Cylinder.004', me_cylinder_011)
ob_cube = bpy.data.objects.new('Cube', me_cube_031)
ob_cube_001 = bpy.data.objects.new('Cube.001', me_cube_032)
ob_cube_002 = bpy.data.objects.new('Cube.002', me_cube_033)
ob_cube_003 = bpy.data.objects.new('Cube.003', me_cube_034)
ob_cube_004 = bpy.data.objects.new('Cube.004', me_cube_035)
ob_cube_005 = bpy.data.objects.new('Cube.005', me_cube_036)
ob_room_001 = bpy.data.objects.new('Room.001', me_cube_002)

# ---- transforms, parenting, visibility, modifiers, constraints
ob_room.location = (0.0, 0.0, 0.0)
ob_cylinder.location = (0.0, 0.0, 2.843)
ob_cylinder_001.location = (0.0, 0.3, 2.843)
ob_cylinder_002.location = (0.0, 0.6, 2.843)
ob_cylinder_003.location = (0.0, 0.9, 2.843)
ob_cylinder_004.location = (0.0, 1.477, 2.507)
ob_cube.location = (5.854e-16, -1.093, 2.464)
ob_cube_001.location = (-4.144, -1.089, 2.107)
ob_cube_002.location = (-2.144, -1.089, 2.107)
ob_cube_003.location = (-0.1444, -1.089, 2.107)
ob_cube_004.location = (1.856, -1.089, 2.107)
ob_cube_005.location = (3.856, -1.089, 2.107)
ob_room_001.location = (0.0, 0.0, 0.0)

# ---- collection membership
col_collection.objects.link(ob_room)
col_collection.objects.link(ob_cylinder)
col_collection.objects.link(ob_cylinder_001)
col_collection.objects.link(ob_cylinder_002)
col_collection.objects.link(ob_cylinder_003)
col_collection.objects.link(ob_cylinder_004)
col_collection.objects.link(ob_cube)
col_collection.objects.link(ob_cube_001)
col_collection.objects.link(ob_cube_002)
col_collection.objects.link(ob_cube_003)
col_collection.objects.link(ob_cube_004)
col_collection.objects.link(ob_cube_005)
col_collection.objects.link(ob_room_001)

# ---- scene / render settings (as saved in the file)
scene.frame_start = 1; scene.frame_end = 250; scene.frame_set(62)
scene.render.engine = 'BLENDER_EEVEE_NEXT'
scene.cycles.sampling_pattern = 'TABULATED_SOBOL'
scene.cycles.use_light_tree = False
scene.view_settings.view_transform = 'Filmic'
bpy.context.view_layer.update()

# ---- added for rendering (the .blend has no active camera and no usable light): camera, sun
cam_auto = bpy.data.cameras.new('AutoCamera')
cam_auto.lens = 50.0
cam_auto.sensor_width = 36.0
cam_auto.clip_end = 1000.0
ob_auto_camera = bpy.data.objects.new('AutoCamera', cam_auto)
scene.collection.objects.link(ob_auto_camera)
ob_auto_camera.location = (12.1398, -14.3508, 9.64529)
ob_auto_camera.rotation_euler = (1.09748, -7.21219e-08, 0.694738)
scene.camera = ob_auto_camera
light_auto_sun = bpy.data.lights.new('AutoSun', 'SUN')
light_auto_sun.energy = 3.0
light_auto_sun.angle = 0.0523599
ob_auto_sun = bpy.data.objects.new('AutoSun', light_auto_sun)
scene.collection.objects.link(ob_auto_sun)
ob_auto_sun.rotation_euler = (0.872665, 0.174533, 0.523599)
bpy.context.view_layer.update()
